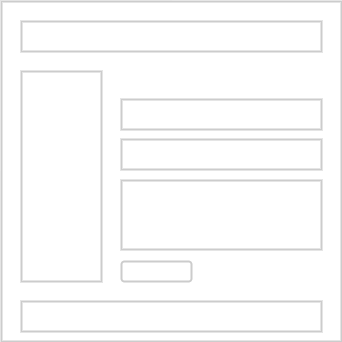

The diagram above was exported from draw.io. Its source (the exported page's mxGraphModel, read from the mxfile embedded in the PNG):
<mxGraphModel dx="880" dy="468" grid="1" gridSize="10" guides="1" tooltips="1" connect="1" arrows="1" fold="1" page="1" pageScale="1" pageWidth="850" pageHeight="1100" math="0" shadow="0">
  <root>
    <mxCell id="0" />
    <mxCell id="1" parent="0" />
    <mxCell id="jQm1Oz-zRoPoIkkzqJZ3-1" value="" style="whiteSpace=wrap;html=1;aspect=fixed;strokeColor=#CCCCCC;strokeWidth=2;" parent="1" vertex="1">
      <mxGeometry x="230" y="80" width="340" height="340" as="geometry" />
    </mxCell>
    <mxCell id="jQm1Oz-zRoPoIkkzqJZ3-3" value="" style="rounded=0;whiteSpace=wrap;html=1;strokeColor=#CCCCCC;strokeWidth=2;" parent="1" vertex="1">
      <mxGeometry x="250" y="100" width="300" height="30" as="geometry" />
    </mxCell>
    <mxCell id="jQm1Oz-zRoPoIkkzqJZ3-4" value="" style="rounded=0;whiteSpace=wrap;html=1;strokeColor=#CCCCCC;strokeWidth=2;" parent="1" vertex="1">
      <mxGeometry x="250" y="380" width="300" height="30" as="geometry" />
    </mxCell>
    <mxCell id="jQm1Oz-zRoPoIkkzqJZ3-6" value="" style="rounded=0;whiteSpace=wrap;html=1;strokeColor=#CCCCCC;strokeWidth=2;" parent="1" vertex="1">
      <mxGeometry x="250" y="150" width="80" height="210" as="geometry" />
    </mxCell>
    <mxCell id="jQm1Oz-zRoPoIkkzqJZ3-8" value="" style="rounded=0;whiteSpace=wrap;html=1;strokeColor=#CCCCCC;strokeWidth=2;" parent="1" vertex="1">
      <mxGeometry x="350" y="178" width="200" height="30" as="geometry" />
    </mxCell>
    <mxCell id="jQm1Oz-zRoPoIkkzqJZ3-9" value="" style="rounded=0;whiteSpace=wrap;html=1;strokeColor=#CCCCCC;strokeWidth=2;" parent="1" vertex="1">
      <mxGeometry x="350" y="218" width="200" height="30" as="geometry" />
    </mxCell>
    <mxCell id="jQm1Oz-zRoPoIkkzqJZ3-10" value="" style="rounded=0;whiteSpace=wrap;html=1;strokeColor=#CCCCCC;strokeWidth=2;" parent="1" vertex="1">
      <mxGeometry x="350" y="259" width="200" height="69" as="geometry" />
    </mxCell>
    <mxCell id="jQm1Oz-zRoPoIkkzqJZ3-11" value="" style="rounded=1;whiteSpace=wrap;html=1;strokeColor=#CCCCCC;strokeWidth=2;" parent="1" vertex="1">
      <mxGeometry x="350" y="340" width="70" height="20" as="geometry" />
    </mxCell>
  </root>
</mxGraphModel>